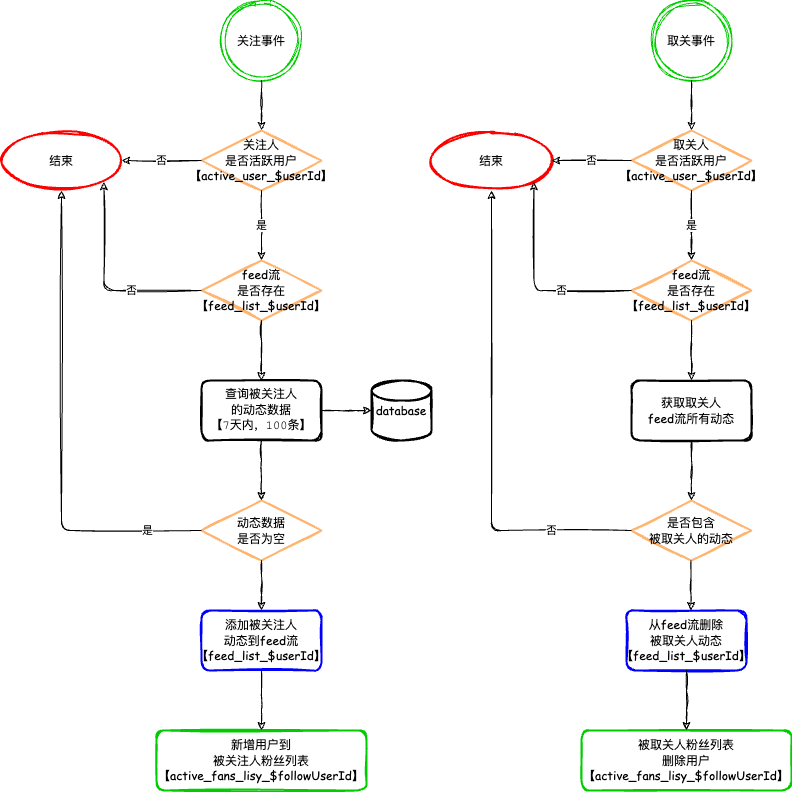

The diagram above was exported from draw.io. Its source (the exported page's mxGraphModel, read from the mxfile embedded in the PNG):
<mxGraphModel dx="1728" dy="1843" grid="1" gridSize="10" guides="1" tooltips="1" connect="1" arrows="1" fold="1" page="1" pageScale="1" pageWidth="827" pageHeight="1169" math="0" shadow="0">
  <root>
    <mxCell id="0" />
    <mxCell id="1" parent="0" />
    <mxCell id="CrV6sKeJObAhqucFXJqA-1" value="&lt;font face=&quot;Comic Sans MS&quot;&gt;关注事件&lt;/font&gt;" style="ellipse;shape=doubleEllipse;whiteSpace=wrap;html=1;aspect=fixed;fillColor=none;strokeColor=#00CC00;sketch=1;" parent="1" vertex="1">
      <mxGeometry x="-310" y="-560" width="80" height="80" as="geometry" />
    </mxCell>
    <mxCell id="CrV6sKeJObAhqucFXJqA-2" value="&lt;font face=&quot;Comic Sans MS&quot;&gt;关注人&lt;br&gt;是否活跃用户&lt;br&gt;【active_user_$userId】&lt;br&gt;&lt;/font&gt;" style="rhombus;whiteSpace=wrap;html=1;strokeWidth=2;fillWeight=-1;hachureGap=8;fillStyle=cross-hatch;sketch=1;fillColor=none;strokeColor=#FFB570;" parent="1" vertex="1">
      <mxGeometry x="-330" y="-430" width="120" height="60" as="geometry" />
    </mxCell>
    <mxCell id="CrV6sKeJObAhqucFXJqA-3" value="" style="edgeStyle=segmentEdgeStyle;endArrow=classic;html=1;entryX=0.5;entryY=0;entryDx=0;entryDy=0;exitX=0.5;exitY=1;exitDx=0;exitDy=0;sketch=1;" parent="1" source="CrV6sKeJObAhqucFXJqA-1" target="CrV6sKeJObAhqucFXJqA-2" edge="1">
      <mxGeometry width="50" height="50" relative="1" as="geometry">
        <mxPoint x="-160" y="-480" as="sourcePoint" />
        <mxPoint x="-110" y="-530" as="targetPoint" />
        <Array as="points">
          <mxPoint x="-270" y="-460" />
          <mxPoint x="-270" y="-460" />
        </Array>
      </mxGeometry>
    </mxCell>
    <mxCell id="CrV6sKeJObAhqucFXJqA-4" value="&lt;font face=&quot;Comic Sans MS&quot;&gt;结束&lt;/font&gt;" style="ellipse;whiteSpace=wrap;html=1;strokeWidth=2;fillWeight=2;hachureGap=8;fillStyle=dots;sketch=1;fillColor=none;strokeColor=#FF0000;" parent="1" vertex="1">
      <mxGeometry x="-530" y="-430" width="120" height="60" as="geometry" />
    </mxCell>
    <mxCell id="CrV6sKeJObAhqucFXJqA-5" value="否" style="edgeStyle=segmentEdgeStyle;endArrow=classic;html=1;entryX=1;entryY=0.5;entryDx=0;entryDy=0;exitX=0;exitY=0.5;exitDx=0;exitDy=0;sketch=1;" parent="1" source="CrV6sKeJObAhqucFXJqA-2" target="CrV6sKeJObAhqucFXJqA-4" edge="1">
      <mxGeometry width="50" height="50" relative="1" as="geometry">
        <mxPoint x="-390" y="-320" as="sourcePoint" />
        <mxPoint x="-340" y="-370" as="targetPoint" />
      </mxGeometry>
    </mxCell>
    <mxCell id="CrV6sKeJObAhqucFXJqA-6" value="&lt;font face=&quot;Comic Sans MS&quot;&gt;feed流&lt;br&gt;是否存在&lt;br&gt;【feed_list_$userId】&lt;br&gt;&lt;/font&gt;" style="rhombus;whiteSpace=wrap;html=1;strokeWidth=2;fillWeight=-1;hachureGap=8;fillStyle=cross-hatch;sketch=1;fillColor=none;strokeColor=#FFB570;" parent="1" vertex="1">
      <mxGeometry x="-330" y="-300" width="120" height="60" as="geometry" />
    </mxCell>
    <mxCell id="CrV6sKeJObAhqucFXJqA-7" value="是" style="edgeStyle=elbowEdgeStyle;elbow=vertical;endArrow=classic;html=1;entryX=0.5;entryY=0;entryDx=0;entryDy=0;exitX=0.5;exitY=1;exitDx=0;exitDy=0;sketch=1;" parent="1" source="CrV6sKeJObAhqucFXJqA-2" target="CrV6sKeJObAhqucFXJqA-6" edge="1">
      <mxGeometry width="50" height="50" relative="1" as="geometry">
        <mxPoint x="-370" y="-320" as="sourcePoint" />
        <mxPoint x="-320" y="-370" as="targetPoint" />
      </mxGeometry>
    </mxCell>
    <mxCell id="CrV6sKeJObAhqucFXJqA-8" value="&lt;font face=&quot;Courier New&quot;&gt;查询被关注人&lt;br&gt;的动态数据&lt;br&gt;【7天内，100条】&lt;/font&gt;" style="rounded=1;whiteSpace=wrap;html=1;strokeWidth=2;fillWeight=4;hachureGap=8;hachureAngle=45;sketch=1;fillColor=none;" parent="1" vertex="1">
      <mxGeometry x="-330" y="-180" width="120" height="60" as="geometry" />
    </mxCell>
    <mxCell id="CrV6sKeJObAhqucFXJqA-9" value="" style="edgeStyle=elbowEdgeStyle;elbow=vertical;endArrow=classic;html=1;entryX=0.5;entryY=0;entryDx=0;entryDy=0;exitX=0.5;exitY=1;exitDx=0;exitDy=0;sketch=1;" parent="1" source="CrV6sKeJObAhqucFXJqA-6" target="CrV6sKeJObAhqucFXJqA-8" edge="1">
      <mxGeometry width="50" height="50" relative="1" as="geometry">
        <mxPoint x="-480" y="-210" as="sourcePoint" />
        <mxPoint x="-430" y="-260" as="targetPoint" />
      </mxGeometry>
    </mxCell>
    <mxCell id="CrV6sKeJObAhqucFXJqA-10" value="&lt;font face=&quot;Comic Sans MS&quot;&gt;database&lt;/font&gt;" style="strokeWidth=2;html=1;shape=mxgraph.flowchart.database;whiteSpace=wrap;fillColor=none;sketch=1;" parent="1" vertex="1">
      <mxGeometry x="-160" y="-180" width="60" height="60" as="geometry" />
    </mxCell>
    <mxCell id="CrV6sKeJObAhqucFXJqA-11" value="" style="edgeStyle=elbowEdgeStyle;elbow=vertical;endArrow=classic;html=1;entryX=0;entryY=0.5;entryDx=0;entryDy=0;entryPerimeter=0;sketch=1;" parent="1" target="CrV6sKeJObAhqucFXJqA-10" edge="1">
      <mxGeometry width="50" height="50" relative="1" as="geometry">
        <mxPoint x="-210" y="-150" as="sourcePoint" />
        <mxPoint x="-160" y="-200" as="targetPoint" />
      </mxGeometry>
    </mxCell>
    <mxCell id="CrV6sKeJObAhqucFXJqA-12" value="&lt;font face=&quot;Comic Sans MS&quot;&gt;动态数据&lt;br&gt;是否为空&lt;br&gt;&lt;/font&gt;" style="rhombus;whiteSpace=wrap;html=1;strokeWidth=2;fillWeight=-1;hachureGap=8;fillStyle=cross-hatch;sketch=1;fillColor=none;strokeColor=#FFB570;" parent="1" vertex="1">
      <mxGeometry x="-330" y="-60" width="120" height="60" as="geometry" />
    </mxCell>
    <mxCell id="CrV6sKeJObAhqucFXJqA-13" value="" style="edgeStyle=elbowEdgeStyle;elbow=vertical;endArrow=classic;html=1;entryX=0.5;entryY=0;entryDx=0;entryDy=0;exitX=0.5;exitY=1;exitDx=0;exitDy=0;sketch=1;" parent="1" source="CrV6sKeJObAhqucFXJqA-8" target="CrV6sKeJObAhqucFXJqA-12" edge="1">
      <mxGeometry width="50" height="50" relative="1" as="geometry">
        <mxPoint x="-390" y="-120" as="sourcePoint" />
        <mxPoint x="-340" y="-170" as="targetPoint" />
      </mxGeometry>
    </mxCell>
    <mxCell id="CrV6sKeJObAhqucFXJqA-14" value="是" style="edgeStyle=elbowEdgeStyle;elbow=vertical;endArrow=classic;html=1;exitX=0;exitY=0.5;exitDx=0;exitDy=0;entryX=0.5;entryY=1;entryDx=0;entryDy=0;sketch=1;" parent="1" source="CrV6sKeJObAhqucFXJqA-12" target="CrV6sKeJObAhqucFXJqA-4" edge="1">
      <mxGeometry x="-0.776" width="50" height="50" relative="1" as="geometry">
        <mxPoint x="-450" y="-120" as="sourcePoint" />
        <mxPoint x="-400" y="-170" as="targetPoint" />
        <Array as="points">
          <mxPoint x="-390" y="-30" />
          <mxPoint x="-400" y="-120" />
        </Array>
        <mxPoint as="offset" />
      </mxGeometry>
    </mxCell>
    <mxCell id="CrV6sKeJObAhqucFXJqA-15" value="&lt;font face=&quot;Comic Sans MS&quot;&gt;添加被关注人&lt;br&gt;动态到feed流&lt;br&gt;【feed_list_$userId】&lt;/font&gt;" style="rounded=1;whiteSpace=wrap;html=1;strokeWidth=2;fillWeight=4;hachureGap=8;hachureAngle=45;sketch=1;fillColor=none;strokeColor=#0000FF;" parent="1" vertex="1">
      <mxGeometry x="-330" y="50" width="120" height="60" as="geometry" />
    </mxCell>
    <mxCell id="CrV6sKeJObAhqucFXJqA-16" value="" style="edgeStyle=elbowEdgeStyle;elbow=vertical;endArrow=classic;html=1;entryX=0.5;entryY=0;entryDx=0;entryDy=0;exitX=0.5;exitY=1;exitDx=0;exitDy=0;sketch=1;" parent="1" source="CrV6sKeJObAhqucFXJqA-12" target="CrV6sKeJObAhqucFXJqA-15" edge="1">
      <mxGeometry width="50" height="50" relative="1" as="geometry">
        <mxPoint x="-440" y="70" as="sourcePoint" />
        <mxPoint x="-390" y="20" as="targetPoint" />
      </mxGeometry>
    </mxCell>
    <mxCell id="CrV6sKeJObAhqucFXJqA-17" value="&lt;font face=&quot;Comic Sans MS&quot;&gt;新增用户到&lt;br&gt;被关注人粉丝列表&lt;br&gt;【active_fans_lisy_$followUserId】&lt;/font&gt;" style="rounded=1;whiteSpace=wrap;html=1;strokeWidth=2;fillWeight=4;hachureGap=8;hachureAngle=45;sketch=1;fillColor=none;strokeColor=#00CC00;" parent="1" vertex="1">
      <mxGeometry x="-375" y="170" width="210" height="60" as="geometry" />
    </mxCell>
    <mxCell id="CrV6sKeJObAhqucFXJqA-18" value="否" style="edgeStyle=elbowEdgeStyle;elbow=vertical;endArrow=classic;html=1;exitX=0;exitY=0.5;exitDx=0;exitDy=0;entryX=1;entryY=1;entryDx=0;entryDy=0;sketch=1;" parent="1" source="CrV6sKeJObAhqucFXJqA-6" target="CrV6sKeJObAhqucFXJqA-4" edge="1">
      <mxGeometry x="-0.3216" width="50" height="50" relative="1" as="geometry">
        <mxPoint x="-420" y="-290" as="sourcePoint" />
        <mxPoint x="-370" y="-340" as="targetPoint" />
        <Array as="points">
          <mxPoint x="-380" y="-270" />
        </Array>
        <mxPoint as="offset" />
      </mxGeometry>
    </mxCell>
    <mxCell id="CrV6sKeJObAhqucFXJqA-19" value="" style="edgeStyle=elbowEdgeStyle;elbow=vertical;endArrow=classic;html=1;entryX=0.5;entryY=0;entryDx=0;entryDy=0;exitX=0.5;exitY=1;exitDx=0;exitDy=0;sketch=1;" parent="1" source="CrV6sKeJObAhqucFXJqA-15" target="CrV6sKeJObAhqucFXJqA-17" edge="1">
      <mxGeometry width="50" height="50" relative="1" as="geometry">
        <mxPoint x="-390" y="130" as="sourcePoint" />
        <mxPoint x="-340" y="80" as="targetPoint" />
      </mxGeometry>
    </mxCell>
    <mxCell id="CrV6sKeJObAhqucFXJqA-20" value="&lt;font face=&quot;Comic Sans MS&quot;&gt;取关事件&lt;/font&gt;" style="ellipse;shape=doubleEllipse;whiteSpace=wrap;html=1;aspect=fixed;fillColor=none;strokeColor=#00CC00;sketch=1;" parent="1" vertex="1">
      <mxGeometry x="120" y="-560" width="80" height="80" as="geometry" />
    </mxCell>
    <mxCell id="CrV6sKeJObAhqucFXJqA-21" value="&lt;font face=&quot;Comic Sans MS&quot;&gt;取关人&lt;br&gt;是否活跃用户&lt;br&gt;【active_user_$userId】&lt;br&gt;&lt;/font&gt;" style="rhombus;whiteSpace=wrap;html=1;strokeWidth=2;fillWeight=-1;hachureGap=8;fillStyle=cross-hatch;sketch=1;fillColor=none;strokeColor=#FFB570;" parent="1" vertex="1">
      <mxGeometry x="100" y="-430" width="120" height="60" as="geometry" />
    </mxCell>
    <mxCell id="CrV6sKeJObAhqucFXJqA-22" value="" style="edgeStyle=segmentEdgeStyle;endArrow=classic;html=1;entryX=0.5;entryY=0;entryDx=0;entryDy=0;exitX=0.5;exitY=1;exitDx=0;exitDy=0;sketch=1;" parent="1" source="CrV6sKeJObAhqucFXJqA-20" target="CrV6sKeJObAhqucFXJqA-21" edge="1">
      <mxGeometry width="50" height="50" relative="1" as="geometry">
        <mxPoint x="270" y="-480" as="sourcePoint" />
        <mxPoint x="320" y="-530" as="targetPoint" />
        <Array as="points">
          <mxPoint x="160" y="-460" />
          <mxPoint x="160" y="-460" />
        </Array>
      </mxGeometry>
    </mxCell>
    <mxCell id="CrV6sKeJObAhqucFXJqA-23" value="&lt;font face=&quot;Comic Sans MS&quot;&gt;结束&lt;/font&gt;" style="ellipse;whiteSpace=wrap;html=1;strokeWidth=2;fillWeight=2;hachureGap=8;fillStyle=dots;sketch=1;fillColor=none;strokeColor=#FF0000;" parent="1" vertex="1">
      <mxGeometry x="-100" y="-430" width="120" height="60" as="geometry" />
    </mxCell>
    <mxCell id="CrV6sKeJObAhqucFXJqA-24" value="否" style="edgeStyle=segmentEdgeStyle;endArrow=classic;html=1;entryX=1;entryY=0.5;entryDx=0;entryDy=0;exitX=0;exitY=0.5;exitDx=0;exitDy=0;sketch=1;" parent="1" source="CrV6sKeJObAhqucFXJqA-21" target="CrV6sKeJObAhqucFXJqA-23" edge="1">
      <mxGeometry width="50" height="50" relative="1" as="geometry">
        <mxPoint x="40" y="-320" as="sourcePoint" />
        <mxPoint x="90" y="-370" as="targetPoint" />
      </mxGeometry>
    </mxCell>
    <mxCell id="CrV6sKeJObAhqucFXJqA-25" value="&lt;font face=&quot;Comic Sans MS&quot;&gt;feed流&lt;br&gt;是否存在&lt;br&gt;【feed_list_$userId】&lt;br&gt;&lt;/font&gt;" style="rhombus;whiteSpace=wrap;html=1;strokeWidth=2;fillWeight=-1;hachureGap=8;fillStyle=cross-hatch;sketch=1;fillColor=none;strokeColor=#FFB570;" parent="1" vertex="1">
      <mxGeometry x="100" y="-300" width="120" height="60" as="geometry" />
    </mxCell>
    <mxCell id="CrV6sKeJObAhqucFXJqA-26" value="是" style="edgeStyle=elbowEdgeStyle;elbow=vertical;endArrow=classic;html=1;entryX=0.5;entryY=0;entryDx=0;entryDy=0;exitX=0.5;exitY=1;exitDx=0;exitDy=0;sketch=1;" parent="1" source="CrV6sKeJObAhqucFXJqA-21" target="CrV6sKeJObAhqucFXJqA-25" edge="1">
      <mxGeometry width="50" height="50" relative="1" as="geometry">
        <mxPoint x="60" y="-320" as="sourcePoint" />
        <mxPoint x="110" y="-370" as="targetPoint" />
      </mxGeometry>
    </mxCell>
    <mxCell id="CrV6sKeJObAhqucFXJqA-27" value="否" style="edgeStyle=elbowEdgeStyle;elbow=vertical;endArrow=classic;html=1;exitX=0;exitY=0.5;exitDx=0;exitDy=0;entryX=1;entryY=1;entryDx=0;entryDy=0;sketch=1;" parent="1" source="CrV6sKeJObAhqucFXJqA-25" target="CrV6sKeJObAhqucFXJqA-23" edge="1">
      <mxGeometry x="-0.3216" width="50" height="50" relative="1" as="geometry">
        <mxPoint x="10" y="-290" as="sourcePoint" />
        <mxPoint x="60" y="-340" as="targetPoint" />
        <Array as="points">
          <mxPoint x="50" y="-270" />
        </Array>
        <mxPoint as="offset" />
      </mxGeometry>
    </mxCell>
    <mxCell id="CrV6sKeJObAhqucFXJqA-28" value="&lt;font face=&quot;Comic Sans MS&quot;&gt;获取取关人&lt;br&gt;feed流所有动态&lt;/font&gt;" style="rounded=1;whiteSpace=wrap;html=1;strokeWidth=2;fillWeight=4;hachureGap=8;hachureAngle=45;sketch=1;fillColor=none;" parent="1" vertex="1">
      <mxGeometry x="100" y="-180" width="120" height="60" as="geometry" />
    </mxCell>
    <mxCell id="CrV6sKeJObAhqucFXJqA-29" value="" style="edgeStyle=elbowEdgeStyle;elbow=vertical;endArrow=classic;html=1;entryX=0.5;entryY=0;entryDx=0;entryDy=0;exitX=0.5;exitY=1;exitDx=0;exitDy=0;sketch=1;" parent="1" source="CrV6sKeJObAhqucFXJqA-25" target="CrV6sKeJObAhqucFXJqA-28" edge="1">
      <mxGeometry width="50" height="50" relative="1" as="geometry">
        <mxPoint x="60" y="-190" as="sourcePoint" />
        <mxPoint x="110" y="-240" as="targetPoint" />
      </mxGeometry>
    </mxCell>
    <mxCell id="CrV6sKeJObAhqucFXJqA-30" value="&lt;font face=&quot;Comic Sans MS&quot;&gt;是否包含&lt;br&gt;被取关人的动态&lt;br&gt;&lt;/font&gt;" style="rhombus;whiteSpace=wrap;html=1;strokeWidth=2;fillWeight=-1;hachureGap=8;fillStyle=cross-hatch;sketch=1;fillColor=none;strokeColor=#FFB570;" parent="1" vertex="1">
      <mxGeometry x="100" y="-60" width="120" height="60" as="geometry" />
    </mxCell>
    <mxCell id="CrV6sKeJObAhqucFXJqA-31" value="" style="edgeStyle=elbowEdgeStyle;elbow=vertical;endArrow=classic;html=1;entryX=0.5;entryY=0;entryDx=0;entryDy=0;exitX=0.5;exitY=1;exitDx=0;exitDy=0;sketch=1;" parent="1" source="CrV6sKeJObAhqucFXJqA-28" target="CrV6sKeJObAhqucFXJqA-30" edge="1">
      <mxGeometry width="50" height="50" relative="1" as="geometry">
        <mxPoint x="-20" y="-70" as="sourcePoint" />
        <mxPoint x="30" y="-120" as="targetPoint" />
      </mxGeometry>
    </mxCell>
    <mxCell id="CrV6sKeJObAhqucFXJqA-32" value="否" style="edgeStyle=elbowEdgeStyle;elbow=vertical;endArrow=classic;html=1;exitX=0;exitY=0.5;exitDx=0;exitDy=0;entryX=0.5;entryY=1;entryDx=0;entryDy=0;sketch=1;" parent="1" source="CrV6sKeJObAhqucFXJqA-30" target="CrV6sKeJObAhqucFXJqA-23" edge="1">
      <mxGeometry x="-0.6667" width="50" height="50" relative="1" as="geometry">
        <mxPoint x="-20" y="-50" as="sourcePoint" />
        <mxPoint x="30" y="-100" as="targetPoint" />
        <Array as="points">
          <mxPoint x="20" y="-30" />
          <mxPoint x="30" y="-190" />
        </Array>
        <mxPoint as="offset" />
      </mxGeometry>
    </mxCell>
    <mxCell id="CrV6sKeJObAhqucFXJqA-33" value="&lt;font face=&quot;Comic Sans MS&quot;&gt;从feed流删除&lt;br&gt;被取关人动态&lt;br&gt;【feed_list_$userId】&lt;/font&gt;" style="rounded=1;whiteSpace=wrap;html=1;strokeWidth=2;fillWeight=4;hachureGap=8;hachureAngle=45;sketch=1;fillColor=none;strokeColor=#0000FF;" parent="1" vertex="1">
      <mxGeometry x="95" y="50" width="120" height="60" as="geometry" />
    </mxCell>
    <mxCell id="CrV6sKeJObAhqucFXJqA-34" value="&lt;font face=&quot;Comic Sans MS&quot;&gt;被取关人粉丝列表&lt;br&gt;删除用户&lt;br&gt;【active_fans_lisy_$followUserId】&lt;/font&gt;" style="rounded=1;whiteSpace=wrap;html=1;strokeWidth=2;fillWeight=4;hachureGap=8;hachureAngle=45;sketch=1;fillColor=none;strokeColor=#00CC00;" parent="1" vertex="1">
      <mxGeometry x="50" y="170" width="210" height="60" as="geometry" />
    </mxCell>
    <mxCell id="CrV6sKeJObAhqucFXJqA-35" value="" style="edgeStyle=elbowEdgeStyle;elbow=vertical;endArrow=classic;html=1;entryX=0.5;entryY=0;entryDx=0;entryDy=0;exitX=0.5;exitY=1;exitDx=0;exitDy=0;sketch=1;" parent="1" source="CrV6sKeJObAhqucFXJqA-33" target="CrV6sKeJObAhqucFXJqA-34" edge="1">
      <mxGeometry width="50" height="50" relative="1" as="geometry">
        <mxPoint x="35" y="130" as="sourcePoint" />
        <mxPoint x="85" y="80" as="targetPoint" />
      </mxGeometry>
    </mxCell>
    <mxCell id="CrV6sKeJObAhqucFXJqA-36" value="" style="edgeStyle=elbowEdgeStyle;elbow=vertical;endArrow=classic;html=1;entryX=0.5;entryY=0;entryDx=0;entryDy=0;exitX=0.5;exitY=1;exitDx=0;exitDy=0;sketch=1;" parent="1" edge="1">
      <mxGeometry width="50" height="50" relative="1" as="geometry">
        <mxPoint x="159.5" as="sourcePoint" />
        <mxPoint x="159.5" y="50" as="targetPoint" />
      </mxGeometry>
    </mxCell>
  </root>
</mxGraphModel>